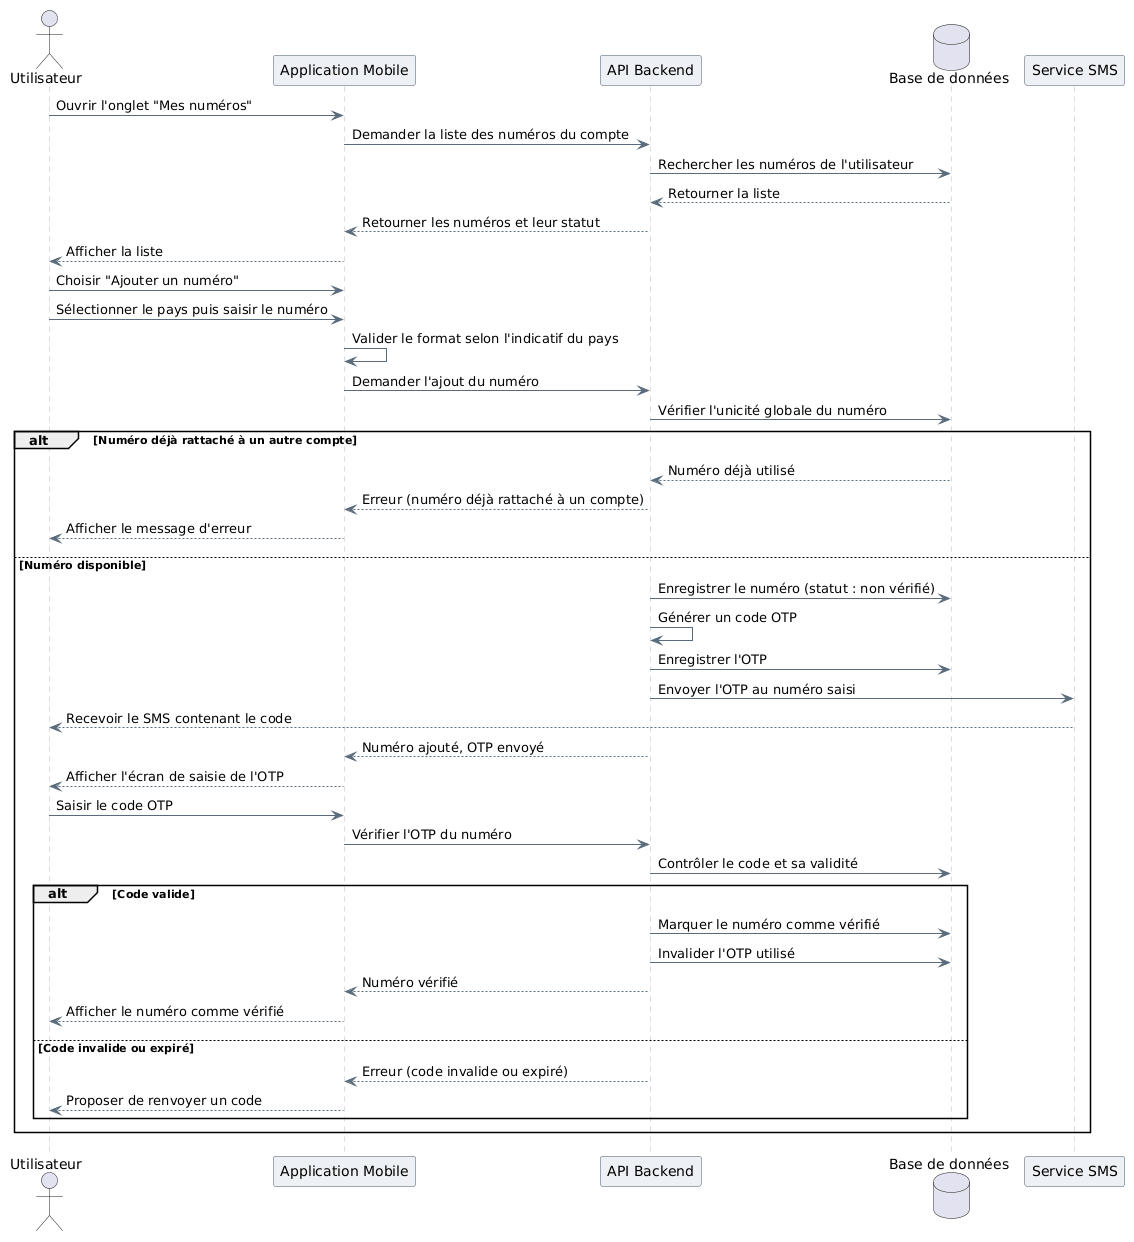

The diagram above was rendered by PlantUML. Its source (embedded in the PNG):
@startuml
skinparam backgroundColor #FFFFFF
skinparam shadowing false
skinparam defaultFontName Arial
skinparam SequenceParticipantBackgroundColor #EDF1F5
skinparam SequenceParticipantBorderColor #4A5A6A
skinparam SequenceLifeLineBorderColor #B0BAC5
skinparam SequenceArrowColor #5A6B7B

actor Utilisateur
participant "Application Mobile" as App
participant "API Backend" as API
database "Base de données" as BD
participant "Service SMS" as SMS

Utilisateur -> App : Ouvrir l'onglet "Mes numéros"
App -> API : Demander la liste des numéros du compte
API -> BD : Rechercher les numéros de l'utilisateur
BD --> API : Retourner la liste
API --> App : Retourner les numéros et leur statut
App --> Utilisateur : Afficher la liste

Utilisateur -> App : Choisir "Ajouter un numéro"
Utilisateur -> App : Sélectionner le pays puis saisir le numéro
App -> App : Valider le format selon l'indicatif du pays
App -> API : Demander l'ajout du numéro
API -> BD : Vérifier l'unicité globale du numéro

alt Numéro déjà rattaché à un autre compte
  BD --> API : Numéro déjà utilisé
  API --> App : Erreur (numéro déjà rattaché à un compte)
  App --> Utilisateur : Afficher le message d'erreur
else Numéro disponible
  API -> BD : Enregistrer le numéro (statut : non vérifié)
  API -> API : Générer un code OTP
  API -> BD : Enregistrer l'OTP
  API -> SMS : Envoyer l'OTP au numéro saisi
  SMS --> Utilisateur : Recevoir le SMS contenant le code
  API --> App : Numéro ajouté, OTP envoyé
  App --> Utilisateur : Afficher l'écran de saisie de l'OTP

  Utilisateur -> App : Saisir le code OTP
  App -> API : Vérifier l'OTP du numéro
  API -> BD : Contrôler le code et sa validité

  alt Code valide
    API -> BD : Marquer le numéro comme vérifié
    API -> BD : Invalider l'OTP utilisé
    API --> App : Numéro vérifié
    App --> Utilisateur : Afficher le numéro comme vérifié
  else Code invalide ou expiré
    API --> App : Erreur (code invalide ou expiré)
    App --> Utilisateur : Proposer de renvoyer un code
  end
end
@enduml